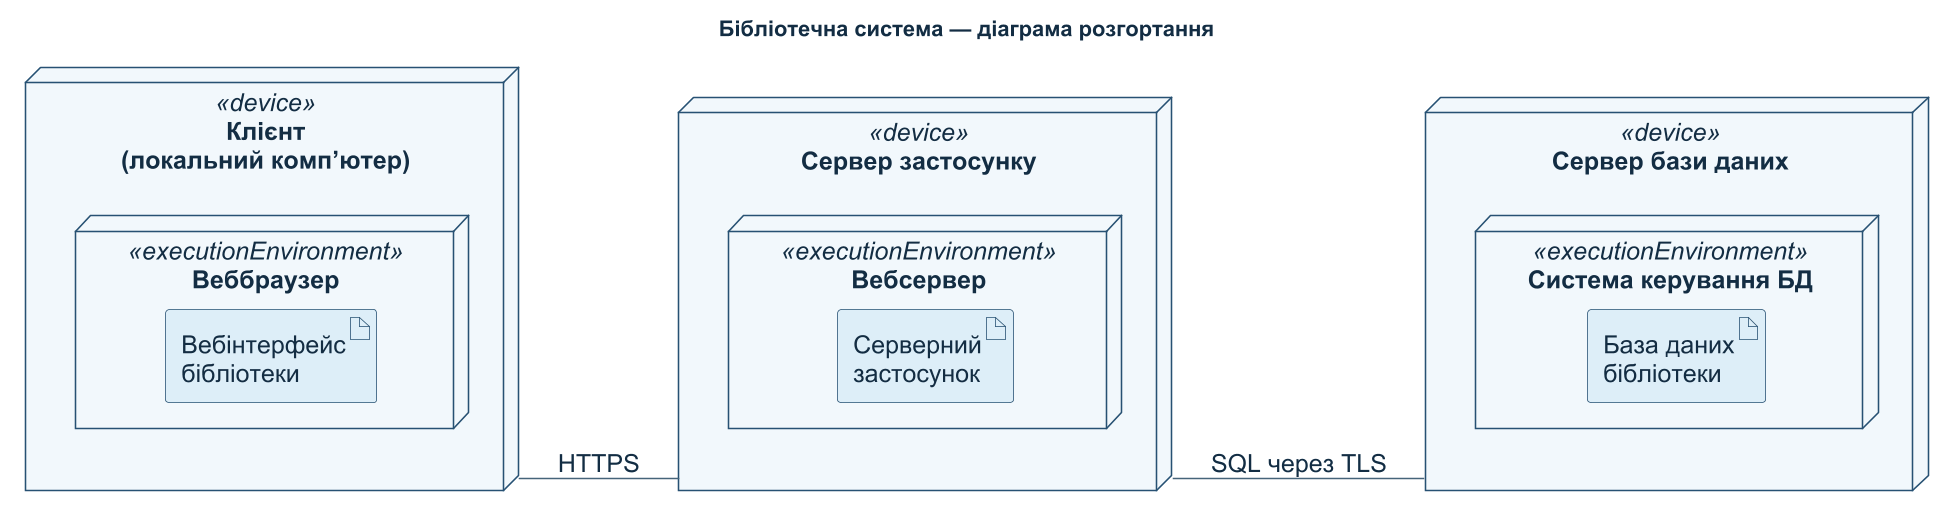

The diagram above was rendered by PlantUML. Its source (embedded in the PNG):
@startuml
title Бібліотечна система — діаграма розгортання
left to right direction
skinparam defaultFontName Arial
skinparam defaultFontSize 16
skinparam defaultFontColor #132D43
skinparam ArrowColor #46647A
skinparam nodeBorderColor #275173
skinparam nodeBackgroundColor #F2F8FC
skinparam artifactBorderColor #275173
skinparam artifactBackgroundColor #DDEEF8
skinparam shadowing false
skinparam nodesep 46
skinparam ranksep 62
skinparam dpi 150

node "Клієнт\n(локальний комп’ютер)" as Client <<device>> {
    node "Веббраузер" as Browser <<executionEnvironment>> {
        artifact "Вебінтерфейс\nбібліотеки" as WebClient
    }
}

node "Сервер застосунку" as Server <<device>> {
    node "Вебсервер" as WebServer <<executionEnvironment>> {
        artifact "Серверний\nзастосунок" as Backend
    }
}

node "Сервер бази даних" as DataServer <<device>> {
    node "Система керування БД" as DBMS <<executionEnvironment>> {
        artifact "База даних\nбібліотеки" as LibraryDB
    }
}

Client -- Server : HTTPS
Server -- DataServer : SQL через TLS
@enduml